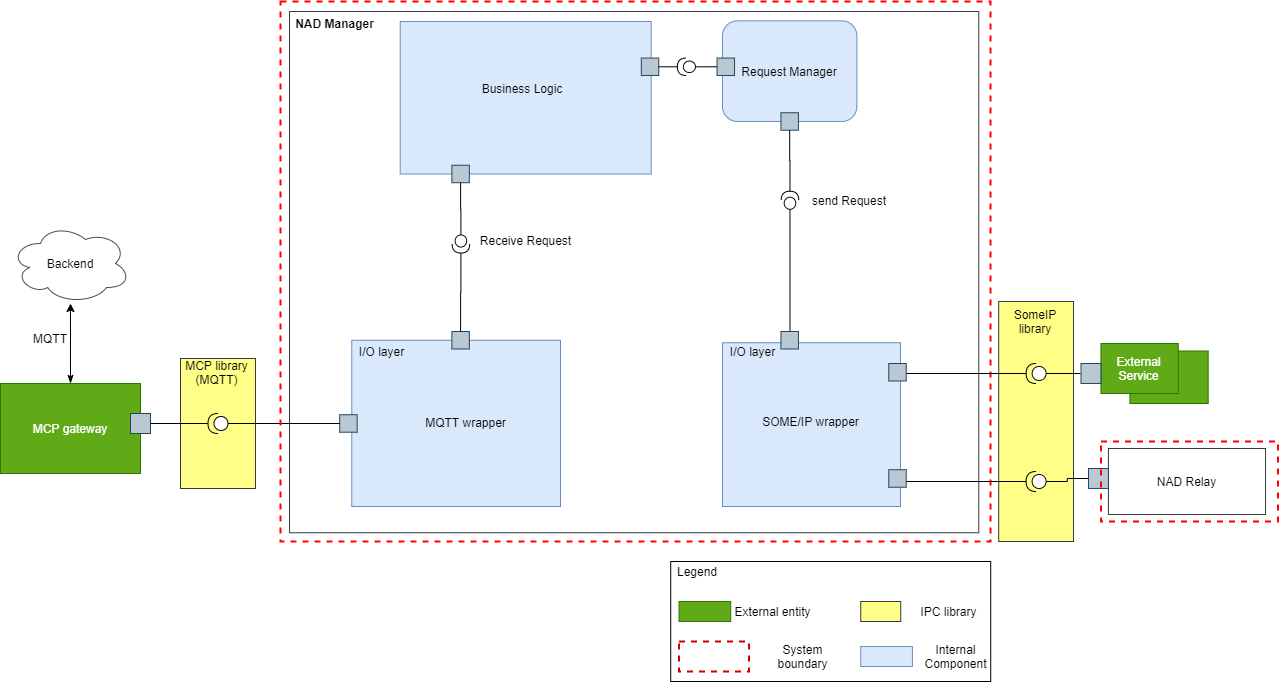

The diagram above was exported from draw.io. Its source (the exported page's mxGraphModel, read from the mxfile embedded in the PNG):
<mxGraphModel dx="572" dy="-278" grid="1" gridSize="10" guides="1" tooltips="1" connect="1" arrows="1" fold="1" page="1" pageScale="1" pageWidth="850" pageHeight="1100" math="0" shadow="0">
  <root>
    <mxCell id="qpV2haNs1e6qVoXQMVH9-0" />
    <mxCell id="qpV2haNs1e6qVoXQMVH9-1" parent="qpV2haNs1e6qVoXQMVH9-0" />
    <mxCell id="qpV2haNs1e6qVoXQMVH9-2" style="edgeStyle=orthogonalEdgeStyle;rounded=0;orthogonalLoop=1;jettySize=auto;html=1;exitX=1;exitY=0.5;exitDx=0;exitDy=0;entryX=0;entryY=0.5;entryDx=0;entryDy=0;" edge="1" parent="qpV2haNs1e6qVoXQMVH9-1">
      <mxGeometry relative="1" as="geometry">
        <mxPoint x="1295" y="-45" as="sourcePoint" />
      </mxGeometry>
    </mxCell>
    <mxCell id="qpV2haNs1e6qVoXQMVH9-3" style="edgeStyle=orthogonalEdgeStyle;rounded=0;orthogonalLoop=1;jettySize=auto;html=1;exitX=1;exitY=1;exitDx=0;exitDy=0;entryX=0;entryY=0.75;entryDx=0;entryDy=0;" edge="1" parent="qpV2haNs1e6qVoXQMVH9-1">
      <mxGeometry relative="1" as="geometry">
        <mxPoint x="1290.6066017177982" y="-34.393398282201815" as="sourcePoint" />
      </mxGeometry>
    </mxCell>
    <mxCell id="qpV2haNs1e6qVoXQMVH9-4" style="edgeStyle=orthogonalEdgeStyle;rounded=0;orthogonalLoop=1;jettySize=auto;html=1;exitX=0.5;exitY=0;exitDx=0;exitDy=0;startArrow=classicThin;startFill=1;" edge="1" parent="qpV2haNs1e6qVoXQMVH9-1" source="qpV2haNs1e6qVoXQMVH9-5" target="qpV2haNs1e6qVoXQMVH9-6">
      <mxGeometry relative="1" as="geometry" />
    </mxCell>
    <mxCell id="qpV2haNs1e6qVoXQMVH9-5" value="MCP gateway" style="rounded=0;whiteSpace=wrap;html=1;fillColor=#60a917;strokeColor=#2D7600;fontColor=#ffffff;" vertex="1" parent="qpV2haNs1e6qVoXQMVH9-1">
      <mxGeometry x="1440" y="1552" width="140" height="90" as="geometry" />
    </mxCell>
    <mxCell id="qpV2haNs1e6qVoXQMVH9-6" value="Backend" style="ellipse;shape=cloud;whiteSpace=wrap;html=1;strokeColor=#4D4D4D;fillColor=none;gradientColor=none;" vertex="1" parent="qpV2haNs1e6qVoXQMVH9-1">
      <mxGeometry x="1450" y="1392" width="120" height="80" as="geometry" />
    </mxCell>
    <mxCell id="qpV2haNs1e6qVoXQMVH9-7" value="MQTT" style="text;html=1;strokeColor=none;fillColor=none;align=center;verticalAlign=middle;whiteSpace=wrap;rounded=0;" vertex="1" parent="qpV2haNs1e6qVoXQMVH9-1">
      <mxGeometry x="1460" y="1492" width="60" height="30" as="geometry" />
    </mxCell>
    <mxCell id="qpV2haNs1e6qVoXQMVH9-8" value="" style="whiteSpace=wrap;html=1;aspect=fixed;fillColor=#bac8d3;strokeColor=#23445d;" vertex="1" parent="qpV2haNs1e6qVoXQMVH9-1">
      <mxGeometry x="1570" y="1582" width="20" height="20" as="geometry" />
    </mxCell>
    <mxCell id="qpV2haNs1e6qVoXQMVH9-9" value="" style="rounded=0;whiteSpace=wrap;html=1;fillColor=#ffff88;strokeColor=#36393d;" vertex="1" parent="qpV2haNs1e6qVoXQMVH9-1">
      <mxGeometry x="1620" y="1527" width="75" height="130" as="geometry" />
    </mxCell>
    <mxCell id="qpV2haNs1e6qVoXQMVH9-10" value="" style="shape=providedRequiredInterface;html=1;verticalLabelPosition=bottom;sketch=0;rotation=-180;" vertex="1" parent="qpV2haNs1e6qVoXQMVH9-1">
      <mxGeometry x="1647.5" y="1582" width="20" height="20" as="geometry" />
    </mxCell>
    <mxCell id="qpV2haNs1e6qVoXQMVH9-11" style="edgeStyle=orthogonalEdgeStyle;rounded=0;orthogonalLoop=1;jettySize=auto;html=1;exitX=1;exitY=0.5;exitDx=0;exitDy=0;entryX=0;entryY=0.5;entryDx=0;entryDy=0;entryPerimeter=0;startArrow=none;startFill=0;endArrow=none;endFill=0;" edge="1" parent="qpV2haNs1e6qVoXQMVH9-1">
      <mxGeometry relative="1" as="geometry">
        <mxPoint x="1590" y="1592" as="sourcePoint" />
        <mxPoint x="1647.5" y="1592" as="targetPoint" />
      </mxGeometry>
    </mxCell>
    <mxCell id="qpV2haNs1e6qVoXQMVH9-12" value="MCP library&lt;br&gt;(MQTT)" style="text;html=1;strokeColor=none;fillColor=none;align=center;verticalAlign=middle;whiteSpace=wrap;rounded=0;" vertex="1" parent="qpV2haNs1e6qVoXQMVH9-1">
      <mxGeometry x="1620" y="1530.73" width="72.5" height="20" as="geometry" />
    </mxCell>
    <mxCell id="qpV2haNs1e6qVoXQMVH9-14" value="" style="rounded=0;whiteSpace=wrap;html=1;fillColor=none;gradientColor=none;" vertex="1" parent="qpV2haNs1e6qVoXQMVH9-1">
      <mxGeometry x="2110.22" y="1730" width="320" height="120" as="geometry" />
    </mxCell>
    <mxCell id="qpV2haNs1e6qVoXQMVH9-15" value="Legend" style="text;html=1;strokeColor=none;fillColor=none;align=center;verticalAlign=middle;whiteSpace=wrap;rounded=0;" vertex="1" parent="qpV2haNs1e6qVoXQMVH9-1">
      <mxGeometry x="2117.2999999999997" y="1730" width="40" height="20" as="geometry" />
    </mxCell>
    <mxCell id="qpV2haNs1e6qVoXQMVH9-16" value="" style="rounded=0;whiteSpace=wrap;html=1;fillColor=#60a917;strokeColor=#2D7600;fontColor=#ffffff;" vertex="1" parent="qpV2haNs1e6qVoXQMVH9-1">
      <mxGeometry x="2118.52" y="1770" width="51.7" height="20" as="geometry" />
    </mxCell>
    <mxCell id="qpV2haNs1e6qVoXQMVH9-17" value="External entity" style="text;html=1;strokeColor=none;fillColor=none;align=center;verticalAlign=middle;whiteSpace=wrap;rounded=0;" vertex="1" parent="qpV2haNs1e6qVoXQMVH9-1">
      <mxGeometry x="2170.22" y="1770" width="85" height="20" as="geometry" />
    </mxCell>
    <mxCell id="qpV2haNs1e6qVoXQMVH9-18" value="" style="rounded=0;whiteSpace=wrap;html=1;strokeColor=#CC0000;fontColor=#ffffff;fillColor=none;strokeWidth=2;dashed=1;" vertex="1" parent="qpV2haNs1e6qVoXQMVH9-1">
      <mxGeometry x="2118.52" y="1810" width="70" height="30" as="geometry" />
    </mxCell>
    <mxCell id="qpV2haNs1e6qVoXQMVH9-19" value="System boundary" style="text;html=1;strokeColor=none;fillColor=none;align=center;verticalAlign=middle;whiteSpace=wrap;rounded=0;" vertex="1" parent="qpV2haNs1e6qVoXQMVH9-1">
      <mxGeometry x="2200.22" y="1815" width="85" height="20" as="geometry" />
    </mxCell>
    <mxCell id="qpV2haNs1e6qVoXQMVH9-20" value="" style="rounded=0;whiteSpace=wrap;html=1;strokeWidth=1;fillColor=#ffff88;strokeColor=#36393d;" vertex="1" parent="qpV2haNs1e6qVoXQMVH9-1">
      <mxGeometry x="2300.22" y="1770" width="40" height="20" as="geometry" />
    </mxCell>
    <mxCell id="qpV2haNs1e6qVoXQMVH9-21" value="IPC library" style="text;html=1;strokeColor=none;fillColor=none;align=center;verticalAlign=middle;whiteSpace=wrap;rounded=0;" vertex="1" parent="qpV2haNs1e6qVoXQMVH9-1">
      <mxGeometry x="2345.72" y="1770" width="85" height="20" as="geometry" />
    </mxCell>
    <mxCell id="qpV2haNs1e6qVoXQMVH9-22" value="" style="rounded=0;whiteSpace=wrap;html=1;fillColor=none;strokeColor=#36393d;" vertex="1" parent="qpV2haNs1e6qVoXQMVH9-1">
      <mxGeometry x="1729.02" y="1180" width="689.24" height="521.25" as="geometry" />
    </mxCell>
    <mxCell id="qpV2haNs1e6qVoXQMVH9-23" value="Request Manager" style="rounded=1;whiteSpace=wrap;html=1;fillColor=#dae8fc;strokeColor=#6c8ebf;" vertex="1" parent="qpV2haNs1e6qVoXQMVH9-1">
      <mxGeometry x="2161.980155992996" y="1189.375" width="134.398047434605" height="100.625" as="geometry" />
    </mxCell>
    <mxCell id="qpV2haNs1e6qVoXQMVH9-24" value="&lt;b&gt;NAD Manager&lt;/b&gt;" style="text;html=1;strokeColor=none;fillColor=none;align=center;verticalAlign=middle;whiteSpace=wrap;rounded=0;" vertex="1" parent="qpV2haNs1e6qVoXQMVH9-1">
      <mxGeometry x="1733.5300047752958" y="1182.81" width="81.18002865177483" height="17.5" as="geometry" />
    </mxCell>
    <mxCell id="qpV2haNs1e6qVoXQMVH9-25" value="" style="rounded=0;whiteSpace=wrap;html=1;fillColor=#dae8fc;strokeColor=#6c8ebf;" vertex="1" parent="qpV2haNs1e6qVoXQMVH9-1">
      <mxGeometry x="1839.7007481296757" y="1190" width="251.02244389027433" height="152.5" as="geometry" />
    </mxCell>
    <mxCell id="qpV2haNs1e6qVoXQMVH9-26" value="Business Logic" style="text;html=1;strokeColor=none;fillColor=none;align=center;verticalAlign=middle;whiteSpace=wrap;rounded=0;" vertex="1" parent="qpV2haNs1e6qVoXQMVH9-1">
      <mxGeometry x="1904.004114713217" y="1244.02" width="115.51122194513717" height="26.25" as="geometry" />
    </mxCell>
    <mxCell id="qpV2haNs1e6qVoXQMVH9-27" value="" style="rounded=0;whiteSpace=wrap;html=1;fillColor=#dae8fc;strokeColor=#6c8ebf;" vertex="1" parent="qpV2haNs1e6qVoXQMVH9-1">
      <mxGeometry x="1791.26" y="1508.75" width="208.74" height="166.25" as="geometry" />
    </mxCell>
    <mxCell id="qpV2haNs1e6qVoXQMVH9-28" value="I/O layer" style="text;html=1;strokeColor=none;fillColor=none;align=center;verticalAlign=middle;whiteSpace=wrap;rounded=0;" vertex="1" parent="qpV2haNs1e6qVoXQMVH9-1">
      <mxGeometry x="1779.2100270600095" y="1504.69" width="84.78802992518703" height="30.625" as="geometry" />
    </mxCell>
    <mxCell id="qpV2haNs1e6qVoXQMVH9-30" value="" style="whiteSpace=wrap;html=1;aspect=fixed;fillColor=#bac8d3;strokeColor=#23445d;" vertex="1" parent="qpV2haNs1e6qVoXQMVH9-1">
      <mxGeometry x="1779.2140924285031" y="1583.25" width="17.45635910224439" height="17.45635910224439" as="geometry" />
    </mxCell>
    <mxCell id="qpV2haNs1e6qVoXQMVH9-31" value="" style="whiteSpace=wrap;html=1;aspect=fixed;fillColor=#bac8d3;strokeColor=#23445d;" vertex="1" parent="qpV2haNs1e6qVoXQMVH9-1">
      <mxGeometry x="1891.3800604870803" y="1500" width="17.45635910224439" height="17.45635910224439" as="geometry" />
    </mxCell>
    <mxCell id="qpV2haNs1e6qVoXQMVH9-32" value="" style="whiteSpace=wrap;html=1;aspect=fixed;fillColor=#bac8d3;strokeColor=#23445d;" vertex="1" parent="qpV2haNs1e6qVoXQMVH9-1">
      <mxGeometry x="1891.3800604870803" y="1333.75" width="17.45635910224439" height="17.45635910224439" as="geometry" />
    </mxCell>
    <mxCell id="qpV2haNs1e6qVoXQMVH9-35" style="edgeStyle=orthogonalEdgeStyle;rounded=0;orthogonalLoop=1;jettySize=auto;html=1;exitX=1;exitY=0.5;exitDx=0;exitDy=0;entryX=1;entryY=0.5;entryDx=0;entryDy=0;entryPerimeter=0;" edge="1" parent="qpV2haNs1e6qVoXQMVH9-1" source="qpV2haNs1e6qVoXQMVH9-50" target="qpV2haNs1e6qVoXQMVH9-50">
      <mxGeometry relative="1" as="geometry" />
    </mxCell>
    <mxCell id="qpV2haNs1e6qVoXQMVH9-36" value="" style="whiteSpace=wrap;html=1;aspect=fixed;fillColor=#bac8d3;strokeColor=#23445d;" vertex="1" parent="qpV2haNs1e6qVoXQMVH9-1">
      <mxGeometry x="2080.8001273412215" y="1226.5625" width="17.45635910224439" height="17.45635910224439" as="geometry" />
    </mxCell>
    <mxCell id="qpV2haNs1e6qVoXQMVH9-37" value="" style="whiteSpace=wrap;html=1;aspect=fixed;fillColor=#bac8d3;strokeColor=#23445d;" vertex="1" parent="qpV2haNs1e6qVoXQMVH9-1">
      <mxGeometry x="2156.5681540828778" y="1226.5625" width="17.45635910224439" height="17.45635910224439" as="geometry" />
    </mxCell>
    <mxCell id="qpV2haNs1e6qVoXQMVH9-39" value="" style="whiteSpace=wrap;html=1;aspect=fixed;fillColor=#bac8d3;strokeColor=#23445d;" vertex="1" parent="qpV2haNs1e6qVoXQMVH9-1">
      <mxGeometry x="2220.450171910649" y="1281.25" width="17.45635910224439" height="17.45635910224439" as="geometry" />
    </mxCell>
    <mxCell id="qpV2haNs1e6qVoXQMVH9-40" value="send Request" style="text;html=1;strokeColor=none;fillColor=none;align=center;verticalAlign=middle;whiteSpace=wrap;rounded=0;" vertex="1" parent="qpV2haNs1e6qVoXQMVH9-1">
      <mxGeometry x="2237.8400000000006" y="1360" width="102.16" height="17.5" as="geometry" />
    </mxCell>
    <mxCell id="qpV2haNs1e6qVoXQMVH9-42" value="Receive Request" style="text;html=1;strokeColor=none;fillColor=none;align=center;verticalAlign=middle;whiteSpace=wrap;rounded=0;" vertex="1" parent="qpV2haNs1e6qVoXQMVH9-1">
      <mxGeometry x="1910.9" y="1400" width="108.62" height="17.5" as="geometry" />
    </mxCell>
    <mxCell id="qpV2haNs1e6qVoXQMVH9-43" value="" style="shape=providedRequiredInterface;html=1;verticalLabelPosition=bottom;sketch=0;rotation=90;" vertex="1" parent="qpV2haNs1e6qVoXQMVH9-1">
      <mxGeometry x="1891.3800604870803" y="1403.75" width="18.04000636706107" height="17.5" as="geometry" />
    </mxCell>
    <mxCell id="qpV2haNs1e6qVoXQMVH9-44" style="edgeStyle=orthogonalEdgeStyle;rounded=0;orthogonalLoop=1;jettySize=auto;html=1;exitX=0;exitY=0.5;exitDx=0;exitDy=0;entryX=0.5;entryY=1;entryDx=0;entryDy=0;exitPerimeter=0;endArrow=none;endFill=0;" edge="1" parent="qpV2haNs1e6qVoXQMVH9-1" source="qpV2haNs1e6qVoXQMVH9-43" target="qpV2haNs1e6qVoXQMVH9-32">
      <mxGeometry relative="1" as="geometry" />
    </mxCell>
    <mxCell id="qpV2haNs1e6qVoXQMVH9-45" style="edgeStyle=orthogonalEdgeStyle;rounded=0;orthogonalLoop=1;jettySize=auto;html=1;exitX=0.5;exitY=0;exitDx=0;exitDy=0;entryX=1;entryY=0.5;entryDx=0;entryDy=0;entryPerimeter=0;endArrow=none;endFill=0;" edge="1" parent="qpV2haNs1e6qVoXQMVH9-1" source="qpV2haNs1e6qVoXQMVH9-31" target="qpV2haNs1e6qVoXQMVH9-43">
      <mxGeometry relative="1" as="geometry">
        <mxPoint x="1900.4000636706107" y="1561.25" as="sourcePoint" />
        <mxPoint x="1900.4000636706107" y="1351.25" as="targetPoint" />
      </mxGeometry>
    </mxCell>
    <mxCell id="qpV2haNs1e6qVoXQMVH9-49" style="edgeStyle=orthogonalEdgeStyle;rounded=0;orthogonalLoop=1;jettySize=auto;html=1;exitX=0;exitY=0.5;exitDx=0;exitDy=0;exitPerimeter=0;entryX=0;entryY=0.5;entryDx=0;entryDy=0;endArrow=none;endFill=0;" edge="1" parent="qpV2haNs1e6qVoXQMVH9-1" source="qpV2haNs1e6qVoXQMVH9-50" target="qpV2haNs1e6qVoXQMVH9-37">
      <mxGeometry relative="1" as="geometry" />
    </mxCell>
    <mxCell id="qpV2haNs1e6qVoXQMVH9-50" value="" style="shape=providedRequiredInterface;html=1;verticalLabelPosition=bottom;sketch=0;rotation=-180;" vertex="1" parent="qpV2haNs1e6qVoXQMVH9-1">
      <mxGeometry x="2116.8801400753437" y="1226.5625" width="18.04000636706107" height="17.5" as="geometry" />
    </mxCell>
    <mxCell id="qpV2haNs1e6qVoXQMVH9-51" style="edgeStyle=orthogonalEdgeStyle;rounded=0;orthogonalLoop=1;jettySize=auto;html=1;exitX=1;exitY=0.5;exitDx=0;exitDy=0;entryX=1;entryY=0.5;entryDx=0;entryDy=0;entryPerimeter=0;endArrow=none;endFill=0;" edge="1" parent="qpV2haNs1e6qVoXQMVH9-1" source="qpV2haNs1e6qVoXQMVH9-36" target="qpV2haNs1e6qVoXQMVH9-50">
      <mxGeometry relative="1" as="geometry" />
    </mxCell>
    <mxCell id="qpV2haNs1e6qVoXQMVH9-52" style="edgeStyle=orthogonalEdgeStyle;rounded=0;orthogonalLoop=1;jettySize=auto;html=1;exitX=0;exitY=0.5;exitDx=0;exitDy=0;exitPerimeter=0;startArrow=none;startFill=0;endArrow=none;endFill=0;entryX=0.25;entryY=0;entryDx=0;entryDy=0;" edge="1" parent="qpV2haNs1e6qVoXQMVH9-1" source="qpV2haNs1e6qVoXQMVH9-53" target="qpV2haNs1e6qVoXQMVH9-74">
      <mxGeometry relative="1" as="geometry">
        <mxPoint x="2216" y="1480" as="targetPoint" />
        <Array as="points">
          <mxPoint x="2230" y="1500" />
        </Array>
      </mxGeometry>
    </mxCell>
    <mxCell id="qpV2haNs1e6qVoXQMVH9-53" value="" style="shape=providedRequiredInterface;html=1;verticalLabelPosition=bottom;sketch=0;rotation=-90;" vertex="1" parent="qpV2haNs1e6qVoXQMVH9-1">
      <mxGeometry x="2220.450171910649" y="1360" width="18.04000636706107" height="17.5" as="geometry" />
    </mxCell>
    <mxCell id="qpV2haNs1e6qVoXQMVH9-54" style="edgeStyle=orthogonalEdgeStyle;rounded=0;orthogonalLoop=1;jettySize=auto;html=1;exitX=0;exitY=0.5;exitDx=0;exitDy=0;exitPerimeter=0;entryX=0;entryY=0.5;entryDx=0;entryDy=0;startArrow=none;startFill=0;endArrow=none;endFill=0;" edge="1" parent="qpV2haNs1e6qVoXQMVH9-1" source="qpV2haNs1e6qVoXQMVH9-10" target="qpV2haNs1e6qVoXQMVH9-30">
      <mxGeometry relative="1" as="geometry" />
    </mxCell>
    <mxCell id="qpV2haNs1e6qVoXQMVH9-56" value="" style="rounded=0;whiteSpace=wrap;html=1;dashed=1;strokeColor=#FF0000;strokeWidth=2;fillColor=none;" vertex="1" parent="qpV2haNs1e6qVoXQMVH9-1">
      <mxGeometry x="1720" y="1170" width="710" height="540" as="geometry" />
    </mxCell>
    <mxCell id="qpV2haNs1e6qVoXQMVH9-57" style="edgeStyle=orthogonalEdgeStyle;rounded=0;orthogonalLoop=1;jettySize=auto;html=1;exitX=0.5;exitY=1;exitDx=0;exitDy=0;entryX=1;entryY=0.5;entryDx=0;entryDy=0;entryPerimeter=0;startArrow=none;startFill=0;endArrow=none;endFill=0;" edge="1" parent="qpV2haNs1e6qVoXQMVH9-1" source="qpV2haNs1e6qVoXQMVH9-39" target="qpV2haNs1e6qVoXQMVH9-53">
      <mxGeometry relative="1" as="geometry" />
    </mxCell>
    <mxCell id="qpV2haNs1e6qVoXQMVH9-58" value="" style="rounded=0;whiteSpace=wrap;html=1;fillColor=#60a917;strokeColor=#2D7600;fontColor=#ffffff;" vertex="1" parent="qpV2haNs1e6qVoXQMVH9-1">
      <mxGeometry x="2569.3765586034915" y="1519.5" width="78.30423940149626" height="52.5" as="geometry" />
    </mxCell>
    <mxCell id="qpV2haNs1e6qVoXQMVH9-59" value="External Service" style="rounded=0;whiteSpace=wrap;html=1;fillColor=#60a917;strokeColor=#2D7600;fontColor=#ffffff;" vertex="1" parent="qpV2haNs1e6qVoXQMVH9-1">
      <mxGeometry x="2540.4488778054865" y="1512" width="77.3067331670823" height="50" as="geometry" />
    </mxCell>
    <mxCell id="qpV2haNs1e6qVoXQMVH9-60" value="NAD Relay" style="rounded=0;whiteSpace=wrap;html=1;fillColor=none;strokeColor=#36393d;" vertex="1" parent="qpV2haNs1e6qVoXQMVH9-1">
      <mxGeometry x="2547.930174563591" y="1617" width="157.1072319201995" height="66" as="geometry" />
    </mxCell>
    <mxCell id="qpV2haNs1e6qVoXQMVH9-61" value="" style="whiteSpace=wrap;html=1;aspect=fixed;fillColor=#bac8d3;strokeColor=#23445d;" vertex="1" parent="qpV2haNs1e6qVoXQMVH9-1">
      <mxGeometry x="2527.980049875312" y="1637" width="19.950124688279303" height="19.950124688279303" as="geometry" />
    </mxCell>
    <mxCell id="qpV2haNs1e6qVoXQMVH9-62" value="" style="whiteSpace=wrap;html=1;aspect=fixed;fillColor=#bac8d3;strokeColor=#23445d;" vertex="1" parent="qpV2haNs1e6qVoXQMVH9-1">
      <mxGeometry x="2520.498753117207" y="1532" width="19.950124688279303" height="19.950124688279303" as="geometry" />
    </mxCell>
    <mxCell id="qpV2haNs1e6qVoXQMVH9-63" value="" style="rounded=0;whiteSpace=wrap;html=1;fillColor=#ffff88;strokeColor=#36393d;" vertex="1" parent="qpV2haNs1e6qVoXQMVH9-1">
      <mxGeometry x="2438.204488778055" y="1470" width="74.81296758104739" height="240" as="geometry" />
    </mxCell>
    <mxCell id="qpV2haNs1e6qVoXQMVH9-64" value="SomeIP library" style="text;html=1;strokeColor=none;fillColor=none;align=center;verticalAlign=middle;whiteSpace=wrap;rounded=0;" vertex="1" parent="qpV2haNs1e6qVoXQMVH9-1">
      <mxGeometry x="2449.426433915212" y="1480" width="52.36907730673317" height="20" as="geometry" />
    </mxCell>
    <mxCell id="qpV2haNs1e6qVoXQMVH9-65" style="edgeStyle=orthogonalEdgeStyle;rounded=0;orthogonalLoop=1;jettySize=auto;html=1;startArrow=none;startFill=0;endArrow=none;endFill=0;exitX=0;exitY=0.5;exitDx=0;exitDy=0;exitPerimeter=0;" edge="1" parent="qpV2haNs1e6qVoXQMVH9-1" source="qpV2haNs1e6qVoXQMVH9-66">
      <mxGeometry relative="1" as="geometry">
        <mxPoint x="2520" y="1542" as="targetPoint" />
        <mxPoint x="2490" y="1542" as="sourcePoint" />
      </mxGeometry>
    </mxCell>
    <mxCell id="qpV2haNs1e6qVoXQMVH9-66" value="" style="shape=providedRequiredInterface;html=1;verticalLabelPosition=bottom;sketch=0;rotation=-180;" vertex="1" parent="qpV2haNs1e6qVoXQMVH9-1">
      <mxGeometry x="2465.6359102244387" y="1532" width="19.950124688279303" height="20" as="geometry" />
    </mxCell>
    <mxCell id="qpV2haNs1e6qVoXQMVH9-67" style="edgeStyle=orthogonalEdgeStyle;rounded=0;orthogonalLoop=1;jettySize=auto;html=1;exitX=0;exitY=0.5;exitDx=0;exitDy=0;exitPerimeter=0;entryX=0;entryY=0.5;entryDx=0;entryDy=0;startArrow=none;startFill=0;endArrow=none;endFill=0;" edge="1" parent="qpV2haNs1e6qVoXQMVH9-1" source="qpV2haNs1e6qVoXQMVH9-68" target="qpV2haNs1e6qVoXQMVH9-61">
      <mxGeometry relative="1" as="geometry" />
    </mxCell>
    <mxCell id="qpV2haNs1e6qVoXQMVH9-68" value="" style="shape=providedRequiredInterface;html=1;verticalLabelPosition=bottom;sketch=0;rotation=-180;" vertex="1" parent="qpV2haNs1e6qVoXQMVH9-1">
      <mxGeometry x="2465.6359102244387" y="1640" width="19.950124688279303" height="20" as="geometry" />
    </mxCell>
    <mxCell id="qpV2haNs1e6qVoXQMVH9-69" value="" style="rounded=0;whiteSpace=wrap;html=1;dashed=1;strokeColor=#FF0000;strokeWidth=2;fillColor=none;" vertex="1" parent="qpV2haNs1e6qVoXQMVH9-1">
      <mxGeometry x="2540.45" y="1610" width="177.06" height="80" as="geometry" />
    </mxCell>
    <mxCell id="qpV2haNs1e6qVoXQMVH9-70" style="edgeStyle=orthogonalEdgeStyle;rounded=0;orthogonalLoop=1;jettySize=auto;html=1;exitX=1;exitY=0.5;exitDx=0;exitDy=0;exitPerimeter=0;startArrow=none;startFill=0;endArrow=none;endFill=0;entryX=1;entryY=0.5;entryDx=0;entryDy=0;" edge="1" parent="qpV2haNs1e6qVoXQMVH9-1" source="qpV2haNs1e6qVoXQMVH9-68">
      <mxGeometry relative="1" as="geometry">
        <mxPoint x="2206.4965246458323" y="1654.8531795511221" as="targetPoint" />
      </mxGeometry>
    </mxCell>
    <mxCell id="qpV2haNs1e6qVoXQMVH9-71" value="" style="rounded=0;whiteSpace=wrap;html=1;fillColor=#dae8fc;strokeColor=#6c8ebf;" vertex="1" parent="qpV2haNs1e6qVoXQMVH9-1">
      <mxGeometry x="2300.22" y="1815" width="51.7" height="20" as="geometry" />
    </mxCell>
    <mxCell id="qpV2haNs1e6qVoXQMVH9-72" value="Internal Component" style="text;html=1;strokeColor=none;fillColor=none;align=center;verticalAlign=middle;whiteSpace=wrap;rounded=0;" vertex="1" parent="qpV2haNs1e6qVoXQMVH9-1">
      <mxGeometry x="2353.2" y="1815" width="85" height="20" as="geometry" />
    </mxCell>
    <mxCell id="LlOwI8UU384gWzByQty8-5" style="edgeStyle=orthogonalEdgeStyle;rounded=0;orthogonalLoop=1;jettySize=auto;html=1;exitX=1;exitY=0.25;exitDx=0;exitDy=0;endArrow=none;endFill=0;entryX=1;entryY=0.5;entryDx=0;entryDy=0;entryPerimeter=0;" edge="1" parent="qpV2haNs1e6qVoXQMVH9-1" source="LlOwI8UU384gWzByQty8-8" target="qpV2haNs1e6qVoXQMVH9-66">
      <mxGeometry relative="1" as="geometry">
        <mxPoint x="2460" y="1542" as="targetPoint" />
        <Array as="points">
          <mxPoint x="2340" y="1536" />
          <mxPoint x="2340" y="1542" />
        </Array>
      </mxGeometry>
    </mxCell>
    <mxCell id="qpV2haNs1e6qVoXQMVH9-73" value="" style="rounded=0;whiteSpace=wrap;html=1;fillColor=#dae8fc;strokeColor=#6c8ebf;" vertex="1" parent="qpV2haNs1e6qVoXQMVH9-1">
      <mxGeometry x="2161.98" y="1511.25" width="178.02" height="163.75" as="geometry" />
    </mxCell>
    <mxCell id="qpV2haNs1e6qVoXQMVH9-74" value="" style="whiteSpace=wrap;html=1;aspect=fixed;fillColor=#bac8d3;strokeColor=#23445d;" vertex="1" parent="qpV2haNs1e6qVoXQMVH9-1">
      <mxGeometry x="2220.450154401231" y="1500" width="17.45635910224439" height="17.45635910224439" as="geometry" />
    </mxCell>
    <mxCell id="LlOwI8UU384gWzByQty8-1" value="I/O layer" style="text;html=1;strokeColor=none;fillColor=none;align=center;verticalAlign=middle;whiteSpace=wrap;rounded=0;" vertex="1" parent="qpV2haNs1e6qVoXQMVH9-1">
      <mxGeometry x="2150.0000270600094" y="1504.69" width="84.78802992518703" height="30.625" as="geometry" />
    </mxCell>
    <mxCell id="LlOwI8UU384gWzByQty8-2" value="MQTT wrapper" style="text;html=1;strokeColor=none;fillColor=none;align=center;verticalAlign=middle;whiteSpace=wrap;rounded=0;" vertex="1" parent="qpV2haNs1e6qVoXQMVH9-1">
      <mxGeometry x="1850" y="1580.71" width="111.16" height="20" as="geometry" />
    </mxCell>
    <mxCell id="LlOwI8UU384gWzByQty8-3" value="SOME/IP wrapper" style="text;html=1;strokeColor=none;fillColor=none;align=center;verticalAlign=middle;whiteSpace=wrap;rounded=0;" vertex="1" parent="qpV2haNs1e6qVoXQMVH9-1">
      <mxGeometry x="2195.41" y="1580" width="111.16" height="20" as="geometry" />
    </mxCell>
    <mxCell id="LlOwI8UU384gWzByQty8-6" value="" style="whiteSpace=wrap;html=1;aspect=fixed;fillColor=#bac8d3;strokeColor=#23445d;" vertex="1" parent="qpV2haNs1e6qVoXQMVH9-1">
      <mxGeometry x="2328.260154401231" y="1638.25" width="17.45635910224439" height="17.45635910224439" as="geometry" />
    </mxCell>
    <mxCell id="LlOwI8UU384gWzByQty8-8" value="" style="whiteSpace=wrap;html=1;aspect=fixed;fillColor=#bac8d3;strokeColor=#23445d;" vertex="1" parent="qpV2haNs1e6qVoXQMVH9-1">
      <mxGeometry x="2328.260154401231" y="1532" width="17.45635910224439" height="17.45635910224439" as="geometry" />
    </mxCell>
  </root>
</mxGraphModel>